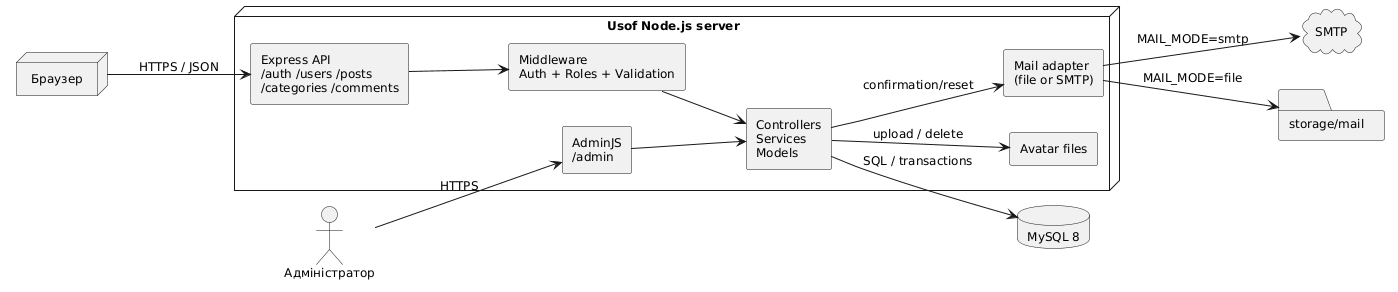

The diagram above was rendered by PlantUML. Its source (embedded in the PNG):
@startuml
left to right direction
skinparam shadowing false
skinparam defaultFontSize 12
skinparam componentStyle rectangle

node "Браузер" as Browser

node "Usof Node.js server" as Server {
  component "Express API\n/auth /users /posts\n/categories /comments" as API
  component "AdminJS\n/admin" as AdminJS
  component "Middleware\nAuth + Roles + Validation" as Middleware
  component "Controllers\nServices\nModels" as App
  component "Avatar files" as Avatars
  component "Mail adapter\n(file or SMTP)" as MailAdapter
}

database "MySQL 8" as DB
cloud "SMTP" as SMTP
folder "storage/mail" as MailFiles
actor "Адміністратор" as Admin

Browser --> API : HTTPS / JSON
Admin --> AdminJS : HTTPS
API --> Middleware
Middleware --> App
AdminJS --> App
App --> DB : SQL / transactions
App --> Avatars : upload / delete
App --> MailAdapter : confirmation/reset
MailAdapter --> SMTP : MAIL_MODE=smtp
MailAdapter --> MailFiles : MAIL_MODE=file
@enduml